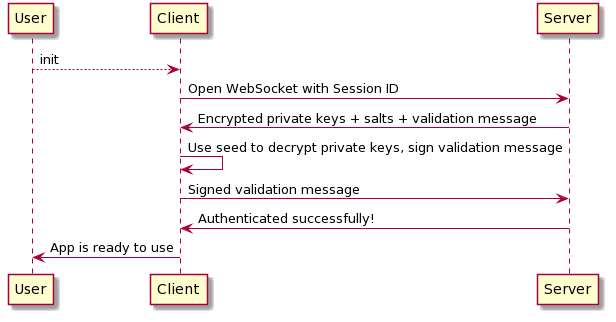

The diagram above was rendered by PlantUML. Its source (embedded in the PNG):
@startuml
User --> Client: init

Client -> Server: Open WebSocket with Session ID

Client <- Server: Encrypted private keys + salts + validation message

Client -> Client: Use seed to decrypt private keys, sign validation message

Client -> Server: Signed validation message

Client <- Server: Authenticated successfully!

User <- Client: App is ready to use
@enduml